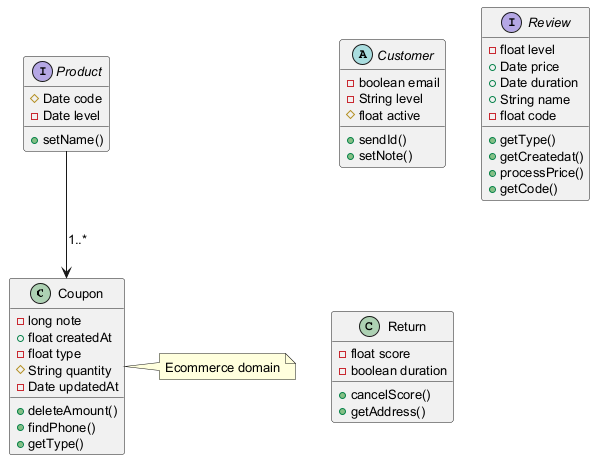

The diagram above was rendered by PlantUML. Its source (embedded in the PNG):
@startuml
skinparam defaultFontSize 13
class Coupon {
  -long note
  +float createdAt
  -float type
  #String quantity
  -Date updatedAt
  +deleteAmount()
  +findPhone()
  +getType()
}
interface Product {
  #Date code
  -Date level
  +setName()
}
abstract class Customer {
  -boolean email
  -String level
  #float active
  +sendId()
  +setNote()
}
interface Review {
  -float level
  +Date price
  +Date duration
  +String name
  -float code
  +getType()
  +getCreatedat()
  +processPrice()
  +getCode()
}
class Return {
  -float score
  -boolean duration
  +cancelScore()
  +getAddress()
}
Product --> Coupon : "1..*"
note right of Coupon : Ecommerce domain
@enduml